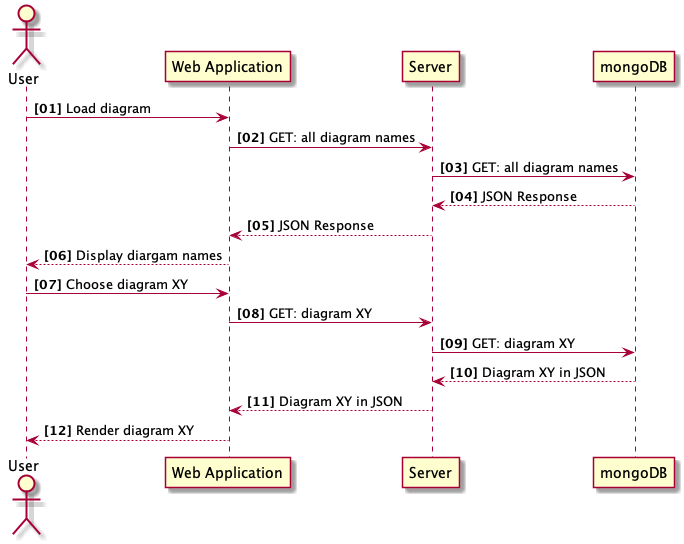

The diagram above was rendered by PlantUML. Its source (embedded in the PNG):
@startuml
autonumber "<b>[00]"
actor User as u
participant "Web Application" as w
participant Server as s
participant mongoDB as m

u -> w: Load diagram
w -> s: GET: all diagram names
s -> m: GET: all diagram names
m --> s: JSON Response
s --> w: JSON Response
w --> u: Display diargam names

u -> w: Choose diagram XY
w -> s: GET: diagram XY
s -> m: GET: diagram XY
m --> s: Diagram XY in JSON
s --> w: Diagram XY in JSON

w --> u: Render diagram XY





@enduml